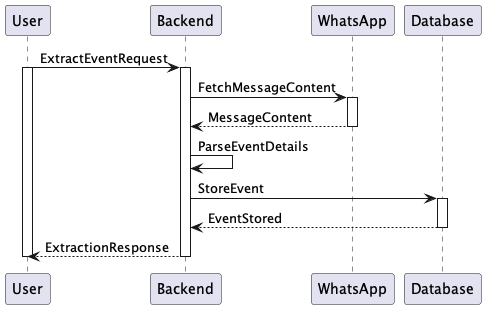

The diagram above was rendered by PlantUML. Its source (embedded in the PNG):
@startuml Extract Events from WhatsApp
User -> Backend ++ : ExtractEventRequest
activate User

Backend -> WhatsApp ++ : FetchMessageContent
WhatsApp --> Backend -- : MessageContent

Backend -> Backend : ParseEventDetails

Backend -> Database ++ : StoreEvent
Database --> Backend -- : EventStored

Backend --> User -- : ExtractionResponse
deactivate User
@enduml